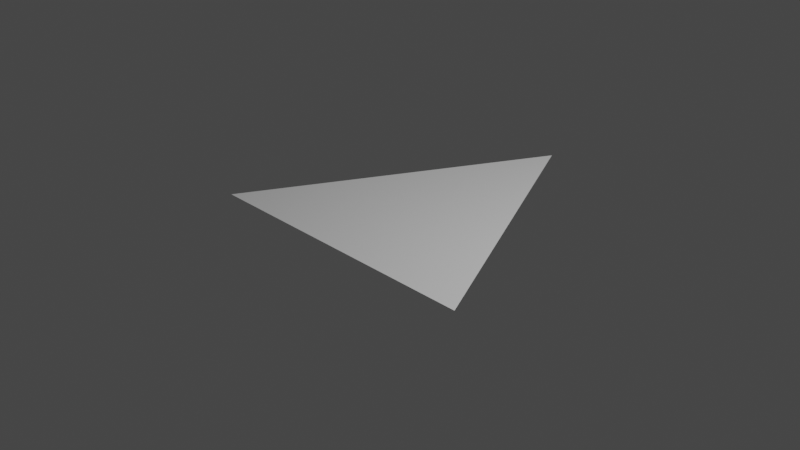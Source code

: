 # Source: rock_lod_4.blend  (saved by Blender 3.6.11; exported with 4.5.12 LTS)
import bpy
from mathutils import Matrix  # noqa: F401  (used for matrix-valued properties, if any)

bpy.ops.wm.read_factory_settings(use_empty=True)
scene = bpy.context.scene
scene.name = 'Scene'

# ---- collections
col_collection = bpy.data.collections.new('Collection'); scene.collection.children.link(col_collection)

# ---- images (referenced by path relative to the original .blend; pixels are not part of the script)
import os
ASSET_DIR = os.environ.get("B2B_ASSET_DIR", "")  # directory of the original .blend (textures are referenced by path, not embedded)
HERE = os.path.dirname(os.path.abspath(__file__))  # packed textures are extracted next to this script under _unpacked/

def load_image(name, relpath, width, height, colorspace="sRGB"):
    """Load a texture the original file referenced (path relative to the .blend, or extracted next to this script)."""
    p = next((c for c in (os.path.join(HERE, relpath), os.path.join(ASSET_DIR, relpath)) if relpath and os.path.exists(c)), "")
    if p:
        img = bpy.data.images.load(p, check_existing=True)
        img.name = name
    else:  # same state as the original file: an image datablock whose file is absent (Cycles renders it pink)
        img = bpy.data.images.new(name, width, height)
        img.source = "FILE"
        img.filepath = "//" + (relpath or name)
    img.colorspace_settings.name = colorspace
    return img
img_rock_512_png = load_image('rock_512.png', 'rock_512.png', 1024, 1024, 'sRGB')

# ---- materials (node trees are filled in below, after node groups)
mat_rock = bpy.data.materials.new('rock')
mat_rock.use_transparent_shadow = False

# ---- material node trees
mat_rock.use_nodes = True; mat_rock.node_tree.nodes.clear()
_N = mat_rock.node_tree.nodes; _L = mat_rock.node_tree.links
n0 = _N.new('ShaderNodeBsdfPrincipled'); n0.name = 'Principled BSDF'; n0.location = (10, 300)
n0.distribution = 'GGX'
n0.subsurface_method = 'RANDOM_WALK_SKIN'
n0.inputs[3].default_value = 1.45
n0.inputs[27].default_value = (0.0, 0.0, 0.0, 1.0)
n0.inputs[28].default_value = 1.0
n1 = _N.new('ShaderNodeOutputMaterial'); n1.name = 'Material Output'; n1.location = (300, 300)
n2 = _N.new('ShaderNodeTexImage'); n2.name = 'Image Texture'; n2.location = (-280, 200)
n2.image = img_rock_512_png
_L.new(n0.outputs[0], n1.inputs[0])
n1.is_active_output = True

# ---- world
world_world = bpy.data.worlds.new('World'); scene.world = world_world
world_world.use_nodes = True; world_world.node_tree.nodes.clear()
_N = world_world.node_tree.nodes; _L = world_world.node_tree.links
n0 = _N.new('ShaderNodeOutputWorld'); n0.name = 'World Output'; n0.location = (300, 300)
n1 = _N.new('ShaderNodeBackground'); n1.name = 'Background'; n1.location = (10, 300)
n1.inputs[0].default_value = (0.05088, 0.05088, 0.05088, 1.0)
_L.new(n1.outputs[0], n0.inputs[0])
n0.is_active_output = True
world_world.color = (0.05088, 0.05088, 0.05088)
world_world.use_sun_shadow = False
world_world.sun_shadow_jitter_overblur = 0.0

# ---- cameras
cam_camera = bpy.data.cameras.new('Camera')
cam_camera.clip_end = 100.0
cam_camera.ortho_scale = 7.314

# ---- lights
light_light = bpy.data.lights.new('Light', 'POINT')
light_light.transmission_factor = 0.0
light_light.energy = 1000.0
light_light.shadow_soft_size = 0.1
light_light.shadow_maximum_resolution = 0.006
light_light.use_absolute_resolution = True

# ---- meshes
me_triangle = bpy.data.meshes.new('Triangle')
me_triangle.from_pydata([(0.0, 1.0, 0.0), (0.5, 0.0, 0.0), (-0.5, 0.0, 0.0)], [], [(0, 1, 2)])
_uv = me_triangle.uv_layers.new(name='UVMap')
_uv.uv.foreach_set('vector', [0.5, -7.549e-08, 1.0, 1.0, -1.47e-07, 1.0])
me_triangle.materials.append(mat_rock)
me_triangle.update()

# ---- objects
ob_light = bpy.data.objects.new('Light', light_light)
ob_camera = bpy.data.objects.new('Camera', cam_camera)
ob_triangle = bpy.data.objects.new('Triangle', me_triangle)

# ---- transforms, parenting, visibility, modifiers, constraints
ob_light.location = (4.076, 1.005, 5.904)
ob_light.rotation_euler = (0.6503, 0.05522, 1.866)
ob_light.lock_rotations_4d = False
ob_light.empty_display_type = 'ARROWS'
ob_light.color = (0.0, 0.0, 0.0, 0.0)
ob_light.lineart.crease_threshold = 0.0
ob_camera.location = (7.359, -6.926, 4.958)
ob_camera.rotation_euler = (1.109, 0.0, 0.8149)
ob_camera.lock_rotations_4d = False
ob_camera.empty_display_type = 'ARROWS'
ob_camera.color = (0.0, 0.0, 0.0, 0.0)
ob_camera.display_type = 'WIRE'
ob_camera.lineart.crease_threshold = 0.0
ob_triangle.location = (0.0, -0.8925, 0.0)
ob_triangle.scale = (3.295, 3.295, 3.295)

# ---- collection membership
col_collection.objects.link(ob_light)
col_collection.objects.link(ob_camera)
col_collection.objects.link(ob_triangle)

# ---- scene / render settings (as saved in the file)
scene.camera = ob_camera
scene.frame_start = 1; scene.frame_end = 250; scene.frame_set(0)
scene.render.engine = 'BLENDER_EEVEE_NEXT'
scene.cycles.sampling_pattern = 'TABULATED_SOBOL'
scene.view_settings.view_transform = 'Filmic'
bpy.context.view_layer.update()
